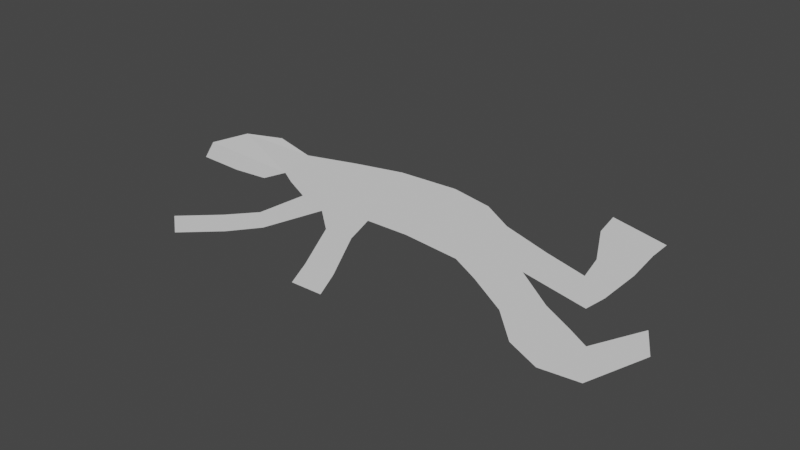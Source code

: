 # Source: sihoulette1.blend  (saved by Blender 3.3.6; exported with 4.5.12 LTS)
import bpy
from mathutils import Matrix  # noqa: F401  (used for matrix-valued properties, if any)

bpy.ops.wm.read_factory_settings(use_empty=True)
scene = bpy.context.scene
scene.name = 'Scene'

# ---- collections
col_collection = bpy.data.collections.new('Collection'); scene.collection.children.link(col_collection)

# ---- world
world_world = bpy.data.worlds.new('World'); scene.world = world_world
world_world.use_nodes = True; world_world.node_tree.nodes.clear()
_N = world_world.node_tree.nodes; _L = world_world.node_tree.links
n0 = _N.new('ShaderNodeOutputWorld'); n0.name = 'World Output'; n0.location = (300, 300)
n1 = _N.new('ShaderNodeBackground'); n1.name = 'Background'; n1.location = (10, 300)
n1.inputs[0].default_value = (0.05088, 0.05088, 0.05088, 1.0)
_L.new(n1.outputs[0], n0.inputs[0])
n0.is_active_output = True
world_world.color = (0.05088, 0.05088, 0.05088)
world_world.use_sun_shadow = False
world_world.sun_shadow_jitter_overblur = 0.0

# ---- meshes
me_plane = bpy.data.meshes.new('Plane')
me_plane.from_pydata([(-0.1449, -0.1332, 0.0), (0.1303, -0.3827, 0.0), (0.03436, -0.3852, 0.0), (-0.05824, -0.2085, 0.0), (0.03222, -0.2057, 0.0), (-0.7588, 0.005201, 0.0), (-0.7174, 0.1175, 0.005065), (-0.6018, 0.1622, 0.005065), (-0.4486, 0.1242, 0.0), (-0.3868, 0.05327, 0.0), (-0.4092, -0.01518, 0.0), (-0.4314, -0.08293, 0.0), (-0.5402, -0.09438, 0.0), (-0.6867, -0.08865, 0.0), (-0.2907, 0.1735, 0.0), (-0.1373, 0.2135, 0.0), (0.05844, 0.2238, 0.0), (0.2015, 0.1918, 0.0), (0.3137, 0.1231, 0.0), (0.3183, -0.115, 0.0), (0.1328, -0.09438, 0.0), (-0.003364, -0.09667, 0.0), (-0.2558, -0.09643, 0.0), (-0.3513, -0.04974, 0.0), (0.4819, 0.06472, 0.0), (0.6239, 0.02237, 0.0), (0.6021, 0.1174, 0.0), (0.5277, 0.2639, 0.0), (0.5106, 0.36, 0.0), (0.7051, 0.3051, 0.0), (0.7063, 0.2284, 0.0), (0.72, 0.1025, 0.0), (0.72, -0.04173, 0.0), (0.7097, -0.1127, 0.0), (0.4911, -0.06118, 0.0), (0.6284, -0.1619, 0.0), (0.7292, -0.2157, 0.0), (0.7967, -0.2546, 0.0), (0.8665, -0.384, 0.0), (0.7555, -0.3977, 0.0), (0.6513, -0.3508, 0.0), (0.5529, -0.2512, 0.0), (0.4167, -0.1676, 0.0), (-0.1976, -0.3127, 0.0), (-0.2725, -0.2518, 0.0), (-0.2609, -0.3943, 0.0), (-0.3405, -0.3295, 0.0), (0.8722, -0.1024, 0.0), (0.9295, -0.1985, 0.0), (-0.3614, -0.4871, 0.0), (-0.441, -0.4223, 0.0), (0.1715, -0.4733, 0.0), (0.07557, -0.4759, 0.0)], [], [(4, 3, 2, 1), (0, 22, 44, 43), (21, 0, 3, 4), (18, 17, 16, 15, 14, 8, 9, 10, 23, 22, 21, 20, 19), (9, 8, 7, 6, 5, 10), (5, 13, 12, 11, 10), (19, 34, 33, 32, 31, 30, 29, 28, 27, 26, 25, 24, 18), (19, 42, 41, 40, 39, 38, 37, 36, 35, 34), (0, 21, 22), (43, 44, 46, 45), (37, 38, 48, 47), (45, 46, 50, 49), (1, 2, 52, 51)])
_uv = me_plane.uv_layers.new(name='UVMap')
_uv.uv.foreach_set('vector', [0.4983, 0.4509, 0.4023, 0.448, 0.4023, 0.448, 0.4983, 0.4509, 0.4023, 0.448, 0.4023, 0.448, 0.4023, 0.448, 0.4023, 0.448, 0.4983, 0.4509, 0.4023, 0.448, 0.4023, 0.448, 0.4983, 0.4509, 0.6594, 0.5626, 0.6024, 0.5975, 0.5297, 0.6138, 0.4302, 0.6085, 0.3523, 0.5882, 0.272, 0.5631, 0.3034, 0.5271, 0.292, 0.4923, 0.3214, 0.4747, 0.4023, 0.448, 0.4983, 0.4509, 0.5675, 0.452, 0.6618, 0.4416, 0.3034, 0.5271, 0.272, 0.5631, 0.2097, 0.5602, 0.151, 0.5376, 0.1143, 0.5026, 0.292, 0.4923, 0.1143, 0.5026, 0.151, 0.4549, 0.2254, 0.452, 0.2807, 0.4578, 0.292, 0.4923, 0.6618, 0.4416, 0.7496, 0.4689, 0.8607, 0.4427, 0.866, 0.4788, 0.866, 0.5521, 0.859, 0.6161, 0.8584, 0.6551, 0.7595, 0.683, 0.7682, 0.6341, 0.8061, 0.5597, 0.8171, 0.5114, 0.745, 0.5329, 0.6594, 0.5626, 0.6618, 0.4416, 0.7118, 0.4148, 0.781, 0.3723, 0.8311, 0.3217, 0.8962, 0.2554, 0.9294, 0.2856, 0.923, 0.3281, 0.8706, 0.3904, 0.8194, 0.4177, 0.7496, 0.4689, 0.4023, 0.448, 0.4983, 0.4509, 0.4023, 0.448, 0.4023, 0.448, 0.4023, 0.448, 0.4023, 0.448, 0.4023, 0.448, 0.923, 0.3281, 0.9294, 0.2856, 0.9294, 0.2856, 0.923, 0.3281, 0.4023, 0.448, 0.4023, 0.448, 0.4023, 0.448, 0.4023, 0.448, 0.4983, 0.4509, 0.4023, 0.448, 0.4023, 0.448, 0.4983, 0.4509])
me_plane.update()

# ---- objects
ob_plane = bpy.data.objects.new('Plane', me_plane)

# ---- transforms, parenting, visibility, modifiers, constraints
ob_plane.location = (0.0, 0.0, 0.0)

# ---- collection membership
col_collection.objects.link(ob_plane)

# ---- scene / render settings (as saved in the file)
scene.frame_start = 1; scene.frame_end = 250; scene.frame_set(1)
scene.render.engine = 'BLENDER_EEVEE_NEXT'
scene.cycles.sampling_pattern = 'TABULATED_SOBOL'
scene.cycles.use_light_tree = False
scene.view_settings.view_transform = 'Filmic'
bpy.context.view_layer.update()

# ---- added for rendering (the .blend has no active camera and no usable light): camera, sun
cam_auto = bpy.data.cameras.new('AutoCamera')
cam_auto.lens = 50.0
cam_auto.sensor_width = 36.0
cam_auto.clip_end = 1000.0
ob_auto_camera = bpy.data.objects.new('AutoCamera', cam_auto)
scene.collection.objects.link(ob_auto_camera)
ob_auto_camera.location = (1.83298, -2.16073, 1.40064)
ob_auto_camera.rotation_euler = (1.09748, -7.21219e-08, 0.694738)
scene.camera = ob_auto_camera
light_auto_sun = bpy.data.lights.new('AutoSun', 'SUN')
light_auto_sun.energy = 3.0
light_auto_sun.angle = 0.0523599
ob_auto_sun = bpy.data.objects.new('AutoSun', light_auto_sun)
scene.collection.objects.link(ob_auto_sun)
ob_auto_sun.rotation_euler = (0.872665, 0.174533, 0.523599)
bpy.context.view_layer.update()
